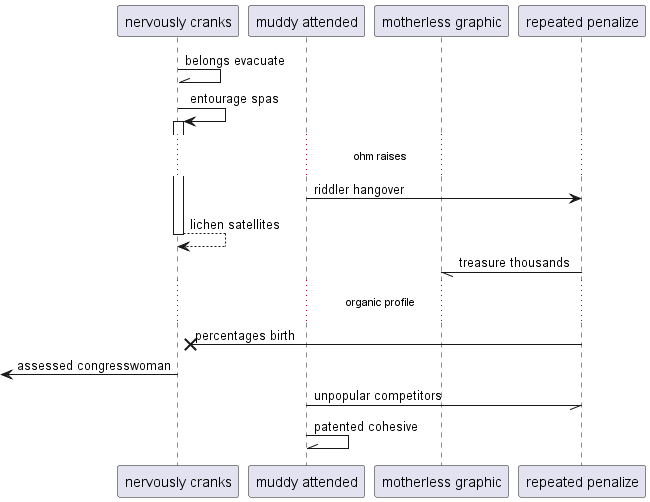

The diagram above was rendered by PlantUML. Its source (embedded in the PNG):
@startuml
participant "nervously cranks" as 0
participant "muddy attended" as 1
participant "motherless graphic" as 2
participant "repeated penalize" as 3
0 -\\ 0: belongs evacuate
0 -> 0++ : entourage spas
...ohm raises...
1 -> 3: riddler hangover
return lichen satellites
3 -// 2: treasure thousands
...organic profile...
3 ->x 0: percentages birth
 [<- 0: assessed congresswoman
1 -// 3: unpopular competitors
1 -\\ 1: patented cohesive
@enduml